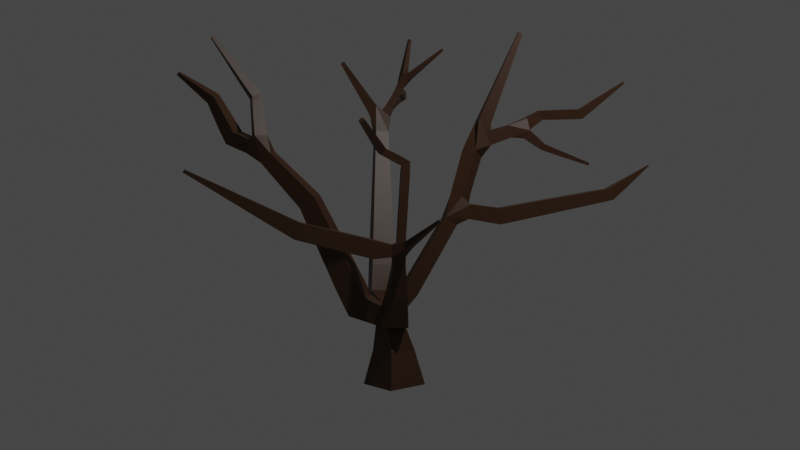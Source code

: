 # Source: Tree.blend  (saved by Blender 2.82.7; exported with 4.5.12 LTS)
import bpy
from mathutils import Matrix  # noqa: F401  (used for matrix-valued properties, if any)

bpy.ops.wm.read_factory_settings(use_empty=True)
scene = bpy.context.scene
scene.name = 'Scene'

# ---- collections
col_collection = bpy.data.collections.new('Collection'); scene.collection.children.link(col_collection)

# ---- materials (node trees are filled in below, after node groups)
mat_material_001 = bpy.data.materials.new('Material.001')
mat_material_001.use_transparent_shadow = False

# ---- material node trees
mat_material_001.use_nodes = True; mat_material_001.node_tree.nodes.clear()
_N = mat_material_001.node_tree.nodes; _L = mat_material_001.node_tree.links
n0 = _N.new('ShaderNodeOutputMaterial'); n0.name = 'Material Output'; n0.location = (300, 300)
n1 = _N.new('ShaderNodeBsdfPrincipled'); n1.name = 'Principled BSDF'; n1.location = (10, 300)
n1.distribution = 'GGX'
n1.subsurface_method = 'BURLEY'
n1.inputs[0].default_value = (0.04696, 0.01807, 0.005205, 1.0)
n1.inputs[3].default_value = 1.45
n1.inputs[27].default_value = (0.0, 0.0, 0.0, 1.0)
n1.inputs[28].default_value = 1.0
_L.new(n1.outputs[0], n0.inputs[0])
n0.is_active_output = True

# ---- world
world_world = bpy.data.worlds.new('World'); scene.world = world_world
world_world.use_nodes = True; world_world.node_tree.nodes.clear()
_N = world_world.node_tree.nodes; _L = world_world.node_tree.links
n0 = _N.new('ShaderNodeOutputWorld'); n0.name = 'World Output'; n0.location = (300, 300)
n1 = _N.new('ShaderNodeBackground'); n1.name = 'Background'; n1.location = (10, 300)
n1.inputs[0].default_value = (0.05088, 0.05088, 0.05088, 1.0)
_L.new(n1.outputs[0], n0.inputs[0])
n0.is_active_output = True
world_world.color = (0.05088, 0.05088, 0.05088)
world_world.use_sun_shadow = False
world_world.sun_shadow_jitter_overblur = 0.0

# ---- cameras
cam_camera = bpy.data.cameras.new('Camera')
cam_camera.clip_end = 100.0
cam_camera.ortho_scale = 7.314

# ---- lights
light_light = bpy.data.lights.new('Light', 'POINT')
light_light.transmission_factor = 0.0
light_light.energy = 1000.0
light_light.shadow_soft_size = 0.1
light_light.shadow_maximum_resolution = 0.006
light_light.use_absolute_resolution = True

# ---- meshes
me_plane = bpy.data.meshes.new('Plane')
me_plane.from_pydata([(-0.08567, -0.343, -0.005151), (0.343, -0.08559, -0.005151), (0.08567, 0.343, 0.005151), (-0.343, 0.08559, 0.005151), (-0.07061, -0.5161, 0.7857), (-0.3303, -0.4025, 0.7901), (-0.2529, -0.2339, 1.004), (0.006706, -0.3475, 1.0), (-0.277, -1.055, 2.015), (-0.4816, -0.9759, 2.033), (-0.4068, -0.8107, 2.158), (-0.2022, -0.8901, 2.14), (-0.753, -1.602, 3.27), (-0.7863, -1.491, 3.303), (-0.6743, -1.469, 3.34), (-0.641, -1.579, 3.307), (-0.7541, -1.891, 2.752), (-0.8916, -1.783, 2.766), (-0.8116, -1.698, 2.897), (-0.6741, -1.806, 2.883), (-0.06325, 1.224, 1.833), (0.1203, 1.21, 1.833), (0.1204, 1.206, 2.017), (-0.06319, 1.22, 2.018), (0.02345, 2.508, 2.1), (0.1582, 2.531, 2.108), (0.1583, 2.485, 2.237), (0.02349, 2.462, 2.229), (-0.2036, 3.083, 2.491), (-0.1926, 3.087, 2.493), (-0.1921, 3.081, 2.504), (-0.203, 3.077, 2.502), (0.3524, 0.1104, 0.705), (0.3416, -0.1775, 0.7084), (0.154, -0.1679, 0.927), (0.1648, 0.1201, 0.9235), (0.4864, 0.09161, 2.565), (0.5815, 0.09179, 2.56), (0.5791, 0.008881, 2.513), (0.484, 0.008702, 2.518), (0.6081, -0.3107, 1.505), (0.4084, -0.3059, 1.506), (0.4106, -0.2725, 1.703), (0.6104, -0.2772, 1.702), (0.6328, -1.166, 1.73), (0.4456, -1.161, 1.731), (0.4475, -1.093, 1.905), (0.6347, -1.098, 1.905), (0.4492, -2.336, 2.448), (0.4139, -2.333, 2.447), (0.4145, -2.317, 2.478), (0.4498, -2.319, 2.479), (1.102, 0.3418, 1.939), (1.115, 0.3196, 1.939), (1.105, 0.3133, 1.962), (1.091, 0.3354, 1.962), (0.5187, -0.1997, 2.719), (0.5968, -0.1729, 2.697), (0.5952, -0.2253, 2.629), (0.5171, -0.2521, 2.651), (0.9182, -0.4692, 3.027), (0.9576, -0.4415, 3.003), (0.9621, -0.4806, 2.966), (0.9226, -0.5083, 2.99), (-0.5948, -0.235, 0.8212), (-0.6182, 0.06081, 0.8139), (-0.4167, 0.08215, 1.031), (-0.3933, -0.2137, 1.038), (-1.431, -0.4744, 3.75), (-1.477, -0.4622, 3.75), (-1.467, -0.4238, 3.776), (-1.421, -0.4359, 3.776), (-1.337, 0.3891, 4.046), (-1.306, 0.4013, 4.046), (-1.294, 0.3713, 4.053), (-1.325, 0.3591, 4.053), (-1.82, 0.3179, 3.331), (-1.798, 0.4105, 3.334), (-1.777, 0.4026, 3.427), (-1.799, 0.31, 3.424), (-1.065, 0.7614, 3.898), (-1.04, 0.7499, 3.898), (-1.047, 0.735, 3.92), (-1.072, 0.7465, 3.92), (-0.4802, 1.828, 3.046), (-0.373, 1.832, 3.038), (-0.3649, 1.803, 3.141), (-0.472, 1.799, 3.149), (-0.344, 1.804, 2.682), (-0.2645, 1.79, 2.679), (-0.2549, 1.828, 2.749), (-0.3343, 1.842, 2.752), (-0.4079, 1.576, 4.045), (-0.3564, 1.575, 4.045), (-0.3575, 1.528, 4.065), (-0.409, 1.529, 4.065), (-0.4096, 2.313, 3.06), (-0.2983, 2.294, 3.048), (-0.2939, 2.255, 3.155), (-0.4052, 2.274, 3.166), (-0.228, 2.781, 3.469), (-0.2039, 2.776, 3.467), (-0.2045, 2.761, 3.486), (-0.2286, 2.766, 3.489), (-0.2729, 2.36, 2.498), (-0.2399, 2.356, 2.496), (-0.2364, 2.368, 2.527), (-0.2695, 2.371, 2.529), (-2.178, 0.3734, 3.469), (-2.175, 0.4077, 3.471), (-2.165, 0.4046, 3.505), (-2.169, 0.3702, 3.502), (-0.8069, -2.095, 3.225), (-0.9089, -2.039, 3.263), (-0.8417, -1.964, 3.333), (-0.7397, -2.02, 3.295), (-0.8449, -2.449, 3.558), (-0.8747, -2.436, 3.573), (-0.8556, -2.419, 3.597), (-0.8258, -2.432, 3.583), (-0.7873, -2.054, 3.987), (-0.7987, -2.027, 4.006), (-0.7654, -2.019, 4.015), (-0.754, -2.046, 3.996), (-0.004896, -0.2123, 0.6865), (0.1462, -0.09402, 0.6669), (0.09364, 0.1208, 0.6693), (-0.1573, 0.05126, 0.6835), (-0.05375, -0.2392, 0.396), (0.2364, -0.065, 0.396), (0.06223, 0.2251, 0.4029), (-0.228, 0.05089, 0.4029), (-0.1611, -0.1477, 0.7077), (-0.1145, -0.1118, 0.921), (0.06688, -0.1617, 0.9168), (-0.2545, -0.9987, 1.878), (-0.4652, -0.9113, 1.887), (-0.3829, -0.7235, 1.988), (-0.1722, -0.8109, 1.979), (-0.2237, -0.9177, 1.69), (-0.4435, -0.8265, 1.7), (-0.3576, -0.6306, 1.804), (-0.1378, -0.7218, 1.795), (-0.1904, -0.8304, 1.488), (-0.42, -0.7351, 1.497), (-0.3304, -0.5305, 1.607), (-0.1008, -0.6258, 1.597), (-0.1555, -0.7388, 1.275), (-0.3954, -0.6392, 1.285), (-0.3017, -0.4253, 1.399), (-0.06183, -0.5249, 1.389), (-0.1193, -0.6437, 1.054), (-0.3699, -0.5397, 1.065), (-0.2721, -0.3163, 1.184), (-0.02146, -0.4203, 1.174), (-0.3971, -1.49, 2.531), (-0.5517, -1.435, 2.55), (-0.4993, -1.327, 2.662), (-0.3447, -1.381, 2.643), (-0.3701, -1.392, 2.414), (-0.536, -1.333, 2.435), (-0.4797, -1.216, 2.555), (-0.3138, -1.275, 2.535), (-0.3401, -1.283, 2.285), (-0.5185, -1.22, 2.306), (-0.4579, -1.094, 2.436), (-0.2795, -1.157, 2.414), (-0.3078, -1.166, 2.145), (-0.4997, -1.098, 2.169), (-0.4346, -0.9623, 2.309), (-0.2427, -1.03, 2.285), (-0.7202, -1.601, 3.184), (-0.7437, -1.477, 3.184), (-0.6292, -1.455, 3.231), (-0.6057, -1.579, 3.231), (-0.6752, -1.595, 3.063), (-0.7, -1.465, 3.063), (-0.5793, -1.442, 3.113), (-0.5545, -1.572, 3.113), (-0.6266, -1.59, 2.933), (-0.6528, -1.452, 2.933), (-0.5253, -1.428, 2.985), (-0.4991, -1.566, 2.985), (-0.5755, -1.584, 2.795), (-0.603, -1.473, 2.799), (-0.4685, -1.413, 2.851), (-0.4409, -1.559, 2.851), (-0.5262, -1.659, 2.649), (-0.6388, -1.542, 2.649), (-0.4903, -1.624, 2.804), (-0.6319, -1.766, 2.694), (-0.7492, -1.644, 2.694), (-0.7119, -1.608, 2.855), (-0.5946, -1.73, 2.855), (-0.09568, 0.1214, 0.897), (0.09412, 0.1327, 0.8927), (0.1, 0.009131, 0.9798), (-0.08537, 0.001248, 0.9798), (-0.09382, 0.246, 1.033), (0.08769, 0.2537, 1.033), (0.09432, 0.09769, 1.125), (-0.08719, 0.08997, 1.125), (-0.09542, 0.3276, 1.173), (0.08236, 0.3351, 1.173), (0.08885, 0.1823, 1.264), (-0.08892, 0.1748, 1.264), (-0.09697, 0.4068, 1.31), (0.07718, 0.4142, 1.31), (0.08355, 0.2645, 1.399), (-0.09061, 0.2571, 1.399), (-0.09849, 0.4843, 1.444), (0.07212, 0.4915, 1.444), (0.07835, 0.3449, 1.531), (-0.09226, 0.3376, 1.531), (-0.09998, 0.5604, 1.576), (0.06714, 0.5675, 1.576), (0.07325, 0.4239, 1.661), (-0.09388, 0.4168, 1.661), (-0.1015, 0.6355, 1.705), (0.06224, 0.6424, 1.705), (0.06822, 0.5017, 1.789), (-0.09547, 0.4948, 1.789), (-0.1029, 0.7096, 1.834), (0.05739, 0.7164, 1.834), (0.06325, 0.5786, 1.915), (-0.09705, 0.5718, 1.915), (-0.1814, 0.7436, 2.072), (-0.0846, 0.8792, 2.066), (0.02508, 0.7829, 2.157), (-0.07538, 0.6582, 2.157), (-0.2438, 0.7917, 2.196), (-0.1412, 0.919, 2.196), (-0.03304, 0.8319, 2.282), (-0.1356, 0.7045, 2.282), (-0.3084, 0.8415, 2.325), (-0.2037, 0.9715, 2.325), (-0.09319, 0.8825, 2.413), (-0.1979, 0.7525, 2.413), (-0.3745, 0.8925, 2.456), (-0.2675, 1.025, 2.456), (-0.1547, 0.9343, 2.546), (-0.2616, 0.8016, 2.546), (-0.4416, 0.9442, 2.589), (-0.3324, 1.08, 2.589), (-0.2172, 0.987, 2.681), (-0.3264, 0.8515, 2.681), (-0.09083, 0.8656, 1.896), (0.07356, 0.8485, 1.896), (0.07611, 0.8729, 2.059), (-0.07791, 1.034, 1.866), (0.09563, 1.016, 1.866), (0.09831, 1.042, 2.038), (-0.07523, 1.06, 2.038), (-0.04985, 1.424, 1.874), (0.1271, 1.416, 1.874), (0.1253, 1.383, 2.048), (-0.05164, 1.391, 2.048), (-0.0394, 1.58, 1.907), (0.1318, 1.572, 1.907), (0.1301, 1.54, 2.075), (-0.04113, 1.548, 2.075), (-0.02962, 1.726, 1.937), (0.1362, 1.718, 1.937), (0.1345, 1.687, 2.1), (-0.0313, 1.695, 2.1), (-0.02026, 1.866, 1.966), (0.1404, 1.858, 1.966), (0.1388, 1.828, 2.124), (-0.02189, 1.836, 2.124), (-0.0112, 2.001, 1.994), (0.1445, 1.993, 1.995), (0.1429, 1.964, 2.148), (-0.01278, 1.972, 2.148), (-0.002366, 2.133, 2.022), (0.1485, 2.125, 2.022), (0.147, 2.097, 2.171), (-0.003894, 2.104, 2.17), (0.006279, 2.262, 2.049), (0.1524, 2.254, 2.049), (0.1509, 2.227, 2.193), (0.004799, 2.234, 2.193), (0.01477, 2.388, 2.075), (0.1562, 2.381, 2.076), (0.1548, 2.355, 2.215), (0.01333, 2.362, 2.215), (-0.04049, 2.669, 2.211), (0.0524, 2.707, 2.226), (0.05701, 2.659, 2.315), (-0.03587, 2.622, 2.3), (-0.07039, 2.745, 2.262), (0.007477, 2.776, 2.275), (0.01134, 2.736, 2.35), (-0.06652, 2.705, 2.337), (-0.09387, 2.805, 2.303), (-0.02781, 2.831, 2.313), (-0.02453, 2.797, 2.377), (-0.09059, 2.771, 2.366), (-0.114, 2.856, 2.337), (-0.058, 2.878, 2.346), (-0.05522, 2.849, 2.4), (-0.1112, 2.827, 2.391), (-0.1319, 2.901, 2.368), (-0.0849, 2.92, 2.376), (-0.08257, 2.896, 2.421), (-0.1295, 2.877, 2.413), (-0.1482, 2.942, 2.396), (-0.1094, 2.958, 2.402), (-0.1075, 2.938, 2.44), (-0.1463, 2.922, 2.433), (-0.1633, 2.981, 2.422), (-0.1322, 2.993, 2.427), (-0.1306, 2.977, 2.457), (-0.1618, 2.965, 2.452), (-0.1775, 3.017, 2.447), (-0.1534, 3.026, 2.45), (-0.1522, 3.014, 2.474), (-0.1763, 3.004, 2.47), (-0.1909, 3.05, 2.47), (-0.1735, 3.057, 2.472), (-0.1727, 3.048, 2.489), (-0.19, 3.042, 2.486), (0.4555, 0.08552, 1.036), (0.4506, -0.1365, 1.043), (0.242, -0.1293, 1.119), (0.2469, 0.09272, 1.112), (0.4929, 0.07082, 1.196), (0.4889, -0.1125, 1.202), (0.3166, -0.1066, 1.265), (0.3206, 0.07677, 1.259), (0.5243, 0.0585, 1.331), (0.521, -0.09243, 1.336), (0.3791, -0.08753, 1.388), (0.3824, 0.0634, 1.383), (0.5523, 0.04751, 1.451), (0.5496, -0.0745, 1.455), (0.4467, -0.08829, 1.51), (0.4376, 0.05147, 1.493), (0.4849, 0.0448, 1.664), (0.5804, 0.04376, 1.664), (0.5794, -0.05156, 1.67), (0.4839, -0.05051, 1.67), (0.485, 0.05016, 1.751), (0.5805, 0.04912, 1.751), (0.5794, -0.04617, 1.757), (0.484, -0.04513, 1.757), (0.4851, 0.05552, 1.838), (0.5805, 0.05447, 1.838), (0.5795, -0.0408, 1.844), (0.484, -0.03975, 1.844), (0.4852, 0.06087, 1.926), (0.5806, 0.05983, 1.926), (0.5795, -0.03542, 1.932), (0.4841, -0.03438, 1.932), (0.4852, 0.06622, 2.013), (0.5806, 0.06518, 2.013), (0.5796, -0.03005, 2.019), (0.4842, -0.029, 2.019), (0.4853, 0.07157, 2.1), (0.5807, 0.07053, 2.1), (0.5796, -0.02467, 2.106), (0.4843, -0.02363, 2.106), (0.4854, 0.07692, 2.187), (0.5807, 0.07588, 2.187), (0.5797, -0.0193, 2.193), (0.4843, -0.01826, 2.193), (0.4854, 0.08227, 2.274), (0.5808, 0.08123, 2.274), (0.5797, -0.01393, 2.28), (0.4844, -0.01289, 2.28), (0.4855, 0.08762, 2.362), (0.5808, 0.08657, 2.362), (0.5798, -0.00856, 2.367), (0.4845, -0.007518, 2.367), (0.4856, 0.09296, 2.449), (0.5809, 0.09192, 2.449), (0.5798, -0.003191, 2.455), (0.4845, -0.002149, 2.455), (0.5893, -0.1166, 1.522), (0.4594, -0.0947, 1.653), (0.5902, -0.1052, 1.653), (0.6133, -0.4891, 1.552), (0.4163, -0.4954, 1.555), (0.4184, -0.4466, 1.746), (0.6154, -0.4404, 1.743), (0.6183, -0.6576, 1.596), (0.4238, -0.6638, 1.6), (0.4258, -0.6156, 1.788), (0.6203, -0.6094, 1.784), (0.6231, -0.8233, 1.639), (0.4311, -0.8294, 1.643), (0.4331, -0.7819, 1.829), (0.6252, -0.7757, 1.826), (0.6279, -0.9872, 1.682), (0.4384, -0.9932, 1.686), (0.4404, -0.9463, 1.87), (0.63, -0.9403, 1.866), (0.5922, -1.433, 1.892), (0.4385, -1.421, 1.888), (0.441, -1.348, 2.024), (0.5947, -1.36, 2.028), (0.5719, -1.561, 1.971), (0.435, -1.55, 1.968), (0.4372, -1.485, 2.089), (0.5741, -1.496, 2.092), (0.5555, -1.664, 2.034), (0.4322, -1.655, 2.032), (0.4342, -1.596, 2.141), (0.5575, -1.606, 2.143), (0.5413, -1.754, 2.09), (0.4297, -1.746, 2.087), (0.4315, -1.693, 2.186), (0.5431, -1.701, 2.188), (0.5284, -1.836, 2.14), (0.4275, -1.828, 2.138), (0.4291, -1.78, 2.227), (0.53, -1.788, 2.229), (0.5165, -1.911, 2.186), (0.4255, -1.903, 2.184), (0.4269, -1.86, 2.264), (0.518, -1.867, 2.266), (0.5055, -1.98, 2.229), (0.4236, -1.974, 2.227), (0.4249, -1.935, 2.299), (0.5068, -1.942, 2.301), (0.495, -2.047, 2.27), (0.4218, -2.041, 2.268), (0.423, -2.006, 2.333), (0.4962, -2.012, 2.334), (0.4851, -2.109, 2.308), (0.4201, -2.104, 2.307), (0.4211, -2.073, 2.364), (0.4861, -2.078, 2.366), (0.4756, -2.169, 2.345), (0.4184, -2.165, 2.344), (0.4194, -2.138, 2.394), (0.4765, -2.142, 2.396), (0.4665, -2.227, 2.381), (0.4169, -2.223, 2.379), (0.4177, -2.199, 2.423), (0.4673, -2.203, 2.424), (0.4577, -2.282, 2.415), (0.4154, -2.279, 2.414), (0.416, -2.259, 2.451), (0.4584, -2.262, 2.452), (0.6408, 0.1027, 1.616), (0.6823, 0.03217, 1.616), (0.6478, 0.0119, 1.688), (0.6063, 0.0824, 1.688), (0.7031, 0.135, 1.66), (0.7408, 0.07099, 1.66), (0.7095, 0.0526, 1.725), (0.6718, 0.1166, 1.725), (0.7545, 0.1616, 1.696), (0.789, 0.103, 1.696), (0.7603, 0.08615, 1.755), (0.7259, 0.1447, 1.755), (0.7998, 0.1851, 1.728), (0.8315, 0.1312, 1.728), (0.8052, 0.1158, 1.782), (0.7735, 0.1696, 1.782), (0.8412, 0.2065, 1.757), (0.8703, 0.157, 1.757), (0.8462, 0.1428, 1.807), (0.817, 0.1923, 1.807), (0.8796, 0.2264, 1.783), (0.9064, 0.1809, 1.783), (0.8842, 0.1679, 1.83), (0.8574, 0.2133, 1.83), (0.9157, 0.2451, 1.809), (0.9403, 0.2034, 1.809), (0.9199, 0.1915, 1.851), (0.8954, 0.2331, 1.851), (0.95, 0.2629, 1.833), (0.9725, 0.2248, 1.833), (0.9538, 0.2138, 1.871), (0.9314, 0.2519, 1.871), (0.9828, 0.2799, 1.856), (1.003, 0.2452, 1.856), (0.9863, 0.2352, 1.891), (0.9658, 0.2699, 1.891), (1.014, 0.2962, 1.878), (1.033, 0.2648, 1.878), (1.017, 0.2558, 1.909), (0.9989, 0.2871, 1.909), (1.045, 0.3119, 1.899), (1.061, 0.2837, 1.899), (1.047, 0.2756, 1.927), (1.031, 0.3038, 1.927), (1.074, 0.3271, 1.919), (1.089, 0.3019, 1.919), (1.076, 0.2947, 1.945), (1.062, 0.3198, 1.945), (0.4961, -0.0008113, 2.62), (0.5883, 0.003159, 2.612), (0.5824, -0.0396, 2.53), (0.4902, -0.04357, 2.538), (0.5033, -0.06691, 2.653), (0.5931, -0.06304, 2.644), (0.5873, -0.1047, 2.565), (0.4975, -0.1086, 2.573), (0.5103, -0.1313, 2.685), (0.5977, -0.1275, 2.676), (0.5921, -0.1681, 2.599), (0.5046, -0.1719, 2.607), (0.5881, -0.2478, 2.773), (0.6469, -0.2066, 2.737), (0.6535, -0.2647, 2.682), (0.5948, -0.3058, 2.718), (0.6383, -0.2814, 2.812), (0.6941, -0.2423, 2.778), (0.7004, -0.2975, 2.725), (0.6446, -0.3366, 2.76), (0.6838, -0.312, 2.847), (0.737, -0.2747, 2.814), (0.743, -0.3273, 2.764), (0.6898, -0.3645, 2.797), (0.7266, -0.3406, 2.88), (0.7772, -0.3051, 2.849), (0.7829, -0.3552, 2.801), (0.7323, -0.3907, 2.832), (0.7674, -0.368, 2.911), (0.8156, -0.3342, 2.881), (0.8211, -0.3819, 2.836), (0.7728, -0.4158, 2.866), (0.8067, -0.3944, 2.941), (0.8526, -0.3622, 2.913), (0.8578, -0.4076, 2.87), (0.8118, -0.4399, 2.898), (0.8448, -0.42, 2.971), (0.8885, -0.3893, 2.944), (0.8935, -0.4326, 2.902), (0.8497, -0.4632, 2.93), (0.8819, -0.4449, 2.999), (0.9235, -0.4157, 2.973), (0.9282, -0.4569, 2.934), (0.8866, -0.486, 2.96), (-0.3192, -0.1813, 0.7403), (-0.35, 0.07035, 0.7403), (-0.2759, 0.07942, 0.9826), (-0.2451, -0.1723, 0.9826), (-0.762, -0.2054, 1.237), (-0.7759, 0.06538, 1.22), (-0.5231, 0.08479, 1.317), (-0.5092, -0.186, 1.335), (-0.8472, -0.1853, 1.478), (-0.8602, 0.06844, 1.461), (-0.6233, 0.08663, 1.553), (-0.6102, -0.1671, 1.569), (-0.9217, -0.1678, 1.688), (-0.934, 0.07111, 1.672), (-0.7109, 0.08824, 1.759), (-0.6987, -0.1507, 1.774), (-0.9901, -0.1517, 1.881), (-1.002, 0.07357, 1.866), (-0.7913, 0.08972, 1.948), (-0.7797, -0.1355, 1.962), (-1.054, -0.1366, 2.062), (-1.065, 0.07587, 2.048), (-0.8667, 0.0911, 2.125), (-0.8558, -0.1214, 2.139), (-1.115, -0.1223, 2.234), (-1.125, 0.07806, 2.221), (-0.9383, 0.09242, 2.293), (-0.928, -0.1079, 2.306), (-1.173, -0.1085, 2.399), (-1.183, 0.08015, 2.386), (-1.007, 0.09368, 2.454), (-0.9973, -0.09501, 2.467), (-1.23, -0.09529, 2.558), (-1.239, 0.08217, 2.546), (-1.073, 0.09489, 2.61), (-1.064, -0.08257, 2.622), (-1.284, -0.08246, 2.712), (-1.293, 0.08413, 2.701), (-1.137, 0.09607, 2.761), (-1.129, -0.07052, 2.772), (-1.337, -0.06999, 2.861), (-1.345, 0.08603, 2.851), (-1.2, 0.09722, 2.907), (-1.192, -0.0588, 2.918), (-1.305, -0.148, 3.154), (-1.425, -0.1161, 3.154), (-1.399, -0.01548, 3.223), (-1.278, -0.04738, 3.223), (-1.325, -0.2009, 3.25), (-1.434, -0.1722, 3.25), (-1.41, -0.08161, 3.312), (-1.301, -0.1103, 3.312), (-1.342, -0.2451, 3.331), (-1.441, -0.2191, 3.331), (-1.419, -0.137, 3.387), (-1.32, -0.163, 3.387), (-1.357, -0.2846, 3.403), (-1.447, -0.2609, 3.403), (-1.427, -0.1863, 3.454), (-1.338, -0.2099, 3.454), (-1.371, -0.3208, 3.469), (-1.453, -0.2993, 3.469), (-1.435, -0.2316, 3.516), (-1.354, -0.2531, 3.516), (-1.385, -0.3546, 3.531), (-1.458, -0.3352, 3.531), (-1.442, -0.2739, 3.573), (-1.368, -0.2933, 3.573), (-1.397, -0.3866, 3.59), (-1.463, -0.3691, 3.59), (-1.448, -0.3139, 3.627), (-1.382, -0.3314, 3.627), (-1.409, -0.417, 3.645), (-1.468, -0.4014, 3.645), (-1.455, -0.352, 3.679), (-1.396, -0.3677, 3.679), (-1.42, -0.4462, 3.699), (-1.472, -0.4324, 3.699), (-1.461, -0.3886, 3.729), (-1.408, -0.4025, 3.729), (-1.363, 0.1435, 3.098), (-1.242, 0.1198, 3.098), (-1.263, 0.01633, 3.162), (-1.384, 0.04002, 3.162), (-1.347, 0.1794, 3.179), (-1.244, 0.159, 3.179), (-1.261, 0.0701, 3.233), (-1.365, 0.09045, 3.233), (-1.339, 0.2388, 3.327), (-1.24, 0.2263, 3.319), (-1.254, 0.1474, 3.357), (-1.342, 0.1634, 3.357), (-1.322, 0.2702, 3.38), (-1.235, 0.2544, 3.38), (-1.25, 0.1766, 3.417), (-1.336, 0.1924, 3.417), (-1.316, 0.2977, 3.44), (-1.231, 0.2822, 3.44), (-1.245, 0.2054, 3.477), (-1.33, 0.221, 3.477), (-1.332, 0.3201, 3.619), (-1.269, 0.3568, 3.621), (-1.235, 0.2797, 3.634), (-1.305, 0.2521, 3.634), (-1.332, 0.3309, 3.686), (-1.269, 0.3561, 3.686), (-1.244, 0.2941, 3.699), (-1.308, 0.2689, 3.699), (-1.333, 0.3401, 3.743), (-1.275, 0.3632, 3.743), (-1.252, 0.3063, 3.755), (-1.31, 0.2831, 3.755), (-1.334, 0.3484, 3.794), (-1.28, 0.3697, 3.794), (-1.259, 0.3173, 3.806), (-1.313, 0.296, 3.806), (-1.334, 0.3561, 3.842), (-1.285, 0.3756, 3.842), (-1.266, 0.3275, 3.852), (-1.315, 0.3079, 3.852), (-1.335, 0.3633, 3.886), (-1.29, 0.3812, 3.886), (-1.272, 0.337, 3.896), (-1.317, 0.3191, 3.896), (-1.335, 0.3702, 3.929), (-1.294, 0.3866, 3.929), (-1.278, 0.3461, 3.938), (-1.319, 0.3297, 3.938), (-1.336, 0.3767, 3.97), (-1.298, 0.3917, 3.97), (-1.284, 0.3548, 3.978), (-1.321, 0.3399, 3.978), (-1.336, 0.383, 4.009), (-1.302, 0.3966, 4.009), (-1.289, 0.3632, 4.016), (-1.323, 0.3497, 4.016), (-1.4, 0.1569, 3.246), (-1.367, 0.2416, 3.246), (-1.384, 0.1506, 3.336), (-1.483, 0.1886, 3.263), (-1.45, 0.2741, 3.263), (-1.434, 0.2678, 3.353), (-1.467, 0.1823, 3.353), (-1.568, 0.2209, 3.28), (-1.534, 0.3071, 3.28), (-1.518, 0.3008, 3.371), (-1.551, 0.2145, 3.371), (-1.653, 0.2534, 3.298), (-1.619, 0.3405, 3.298), (-1.602, 0.3341, 3.389), (-1.636, 0.247, 3.389), (-1.738, 0.2862, 3.315), (-1.704, 0.3741, 3.315), (-1.687, 0.3676, 3.407), (-1.721, 0.2797, 3.407), (-1.257, 0.4063, 3.565), (-1.19, 0.375, 3.565), (-1.209, 0.3346, 3.624), (-1.23, 0.4559, 3.611), (-1.169, 0.4273, 3.611), (-1.186, 0.3905, 3.665), (-1.247, 0.4191, 3.665), (-1.208, 0.4974, 3.65), (-1.151, 0.4711, 3.65), (-1.167, 0.4372, 3.7), (-1.224, 0.4635, 3.7), (-1.188, 0.5343, 3.685), (-1.136, 0.51, 3.685), (-1.151, 0.4788, 3.731), (-1.202, 0.503, 3.731), (-1.169, 0.5681, 3.717), (-1.122, 0.5458, 3.717), (-1.135, 0.517, 3.759), (-1.183, 0.5393, 3.759), (-1.152, 0.5997, 3.746), (-1.108, 0.5791, 3.746), (-1.121, 0.5526, 3.785), (-1.165, 0.5732, 3.785), (-1.136, 0.6296, 3.774), (-1.096, 0.6107, 3.774), (-1.107, 0.5863, 3.81), (-1.148, 0.6052, 3.81), (-1.121, 0.658, 3.801), (-1.084, 0.6407, 3.801), (-1.094, 0.6184, 3.834), (-1.131, 0.6357, 3.834), (-1.106, 0.6852, 3.827), (-1.072, 0.6694, 3.827), (-1.082, 0.6491, 3.857), (-1.116, 0.6649, 3.857), (-1.092, 0.7115, 3.851), (-1.061, 0.6971, 3.851), (-1.07, 0.6787, 3.878), (-1.101, 0.693, 3.878), (-1.078, 0.7368, 3.875), (-1.051, 0.7239, 3.875), (-1.058, 0.7073, 3.9), (-1.086, 0.7202, 3.9), (-0.4682, 1.2, 2.74), (-0.3021, 1.191, 2.74), (-0.3049, 1.14, 2.899), (-0.4711, 1.15, 2.899), (-0.4562, 1.328, 2.786), (-0.2996, 1.319, 2.786), (-0.3023, 1.271, 2.936), (-0.4589, 1.28, 2.936), (-0.4448, 1.449, 2.83), (-0.2973, 1.44, 2.83), (-0.2999, 1.395, 2.97), (-0.4473, 1.404, 2.97), (-0.4556, 1.661, 2.941), (-0.3311, 1.687, 2.941), (-0.3187, 1.627, 3.052), (-0.4432, 1.601, 3.052), (-0.4684, 1.748, 2.995), (-0.3538, 1.772, 2.995), (-0.3424, 1.716, 3.098), (-0.4569, 1.693, 3.098), (-0.4102, 1.61, 2.816), (-0.294, 1.582, 2.816), (-0.2769, 1.654, 2.911), (-0.393, 1.682, 2.911), (-0.3861, 1.68, 2.768), (-0.2838, 1.656, 2.768), (-0.2686, 1.719, 2.851), (-0.371, 1.743, 2.851), (-0.3646, 1.743, 2.724), (-0.2746, 1.721, 2.724), (-0.2612, 1.777, 2.797), (-0.3512, 1.798, 2.797), (-0.4679, 1.193, 2.987), (-0.3143, 1.19, 2.987), (-0.3176, 1.048, 3.046), (-0.4712, 1.051, 3.046), (-0.4599, 1.244, 3.128), (-0.3199, 1.241, 3.128), (-0.3229, 1.112, 3.182), (-0.4629, 1.115, 3.182), (-0.4532, 1.287, 3.245), (-0.3246, 1.284, 3.245), (-0.3274, 1.165, 3.294), (-0.456, 1.168, 3.294), (-0.4474, 1.324, 3.349), (-0.3287, 1.321, 3.349), (-0.3313, 1.212, 3.394), (-0.4499, 1.215, 3.394), (-0.442, 1.358, 3.443), (-0.3325, 1.356, 3.443), (-0.3348, 1.255, 3.485), (-0.4444, 1.257, 3.485), (-0.437, 1.39, 3.531), (-0.336, 1.388, 3.531), (-0.3381, 1.295, 3.57), (-0.4392, 1.297, 3.57), (-0.4323, 1.42, 3.614), (-0.3393, 1.418, 3.614), (-0.3413, 1.332, 3.65), (-0.4343, 1.335, 3.65), (-0.4278, 1.449, 3.693), (-0.3424, 1.447, 3.693), (-0.3442, 1.368, 3.726), (-0.4297, 1.37, 3.726), (-0.4236, 1.476, 3.769), (-0.3454, 1.475, 3.769), (-0.3471, 1.402, 3.799), (-0.4252, 1.404, 3.799), (-0.4194, 1.503, 3.841), (-0.3483, 1.501, 3.841), (-0.3498, 1.435, 3.869), (-0.421, 1.437, 3.869), (-0.4155, 1.528, 3.911), (-0.3511, 1.527, 3.911), (-0.3525, 1.467, 3.936), (-0.4169, 1.469, 3.936), (-0.4116, 1.553, 3.979), (-0.3538, 1.551, 3.979), (-0.355, 1.498, 4.001), (-0.4129, 1.499, 4.001), (-0.4675, 1.915, 3.047), (-0.3605, 1.899, 3.037), (-0.3506, 1.895, 3.145), (-0.4575, 1.911, 3.155), (-0.454, 2.008, 3.049), (-0.3459, 1.992, 3.039), (-0.3359, 1.988, 3.148), (-0.444, 2.004, 3.159), (-0.4404, 2.103, 3.052), (-0.3311, 2.087, 3.041), (-0.3209, 2.082, 3.151), (-0.4303, 2.098, 3.162), (-0.4267, 2.198, 3.054), (-0.3161, 2.182, 3.043), (-0.3059, 2.177, 3.155), (-0.4164, 2.194, 3.166), (-0.362, 2.44, 3.167), (-0.2726, 2.423, 3.157), (-0.2748, 2.368, 3.23), (-0.3642, 2.385, 3.24), (-0.339, 2.498, 3.219), (-0.2608, 2.483, 3.21), (-0.2627, 2.435, 3.274), (-0.341, 2.45, 3.283), (-0.3203, 2.546, 3.261), (-0.2512, 2.533, 3.253), (-0.2529, 2.49, 3.31), (-0.3221, 2.503, 3.318), (-0.304, 2.587, 3.298), (-0.2428, 2.576, 3.291), (-0.2443, 2.538, 3.341), (-0.3055, 2.55, 3.348), (-0.2892, 2.625, 3.331), (-0.2352, 2.615, 3.325), (-0.2366, 2.581, 3.369), (-0.2905, 2.592, 3.375), (-0.2755, 2.66, 3.362), (-0.2282, 2.651, 3.357), (-0.2294, 2.622, 3.395), (-0.2767, 2.631, 3.401), (-0.2627, 2.692, 3.391), (-0.2217, 2.685, 3.386), (-0.2227, 2.659, 3.42), (-0.2637, 2.667, 3.425), (-0.2506, 2.723, 3.418), (-0.2154, 2.716, 3.414), (-0.2163, 2.695, 3.443), (-0.2514, 2.702, 3.447), (-0.239, 2.753, 3.444), (-0.2095, 2.747, 3.441), (-0.2103, 2.729, 3.465), (-0.2397, 2.734, 3.469), (-0.3306, 1.909, 2.647), (-0.2592, 1.901, 2.642), (-0.2518, 1.925, 2.709), (-0.3232, 1.933, 2.714), (-0.3224, 1.973, 2.626), (-0.2565, 1.966, 2.621), (-0.2496, 1.988, 2.683), (-0.3155, 1.995, 2.688), (-0.3154, 2.028, 2.608), (-0.2541, 2.021, 2.603), (-0.2477, 2.042, 2.661), (-0.309, 2.049, 2.665), (-0.309, 2.078, 2.591), (-0.252, 2.071, 2.587), (-0.246, 2.091, 2.641), (-0.3031, 2.097, 2.645), (-0.3031, 2.124, 2.576), (-0.25, 2.118, 2.572), (-0.2445, 2.136, 2.622), (-0.2976, 2.142, 2.626), (-0.2975, 2.167, 2.562), (-0.2481, 2.162, 2.558), (-0.243, 2.179, 2.605), (-0.2924, 2.184, 2.608), (-0.2922, 2.209, 2.548), (-0.2464, 2.204, 2.545), (-0.2416, 2.219, 2.588), (-0.2874, 2.224, 2.591), (-0.2872, 2.248, 2.535), (-0.2447, 2.244, 2.532), (-0.2402, 2.258, 2.572), (-0.2827, 2.263, 2.575), (-0.2823, 2.287, 2.522), (-0.243, 2.283, 2.52), (-0.2389, 2.296, 2.557), (-0.2782, 2.3, 2.559), (-0.2775, 2.324, 2.51), (-0.2414, 2.32, 2.508), (-0.2377, 2.332, 2.542), (-0.2738, 2.336, 2.544), (-1.912, 0.3322, 3.367), (-1.905, 0.4107, 3.372), (-1.883, 0.4036, 3.448), (-1.891, 0.325, 3.443), (-1.97, 0.3412, 3.389), (-1.964, 0.4101, 3.394), (-1.945, 0.4038, 3.461), (-1.951, 0.3349, 3.456), (-2.019, 0.3488, 3.408), (-2.013, 0.4095, 3.412), (-1.997, 0.404, 3.471), (-2.003, 0.3432, 3.467), (-2.063, 0.3556, 3.425), (-2.058, 0.409, 3.429), (-2.044, 0.4042, 3.48), (-2.049, 0.3507, 3.477), (-2.104, 0.3619, 3.441), (-2.099, 0.4085, 3.444), (-2.087, 0.4043, 3.489), (-2.091, 0.3576, 3.486), (-2.142, 0.3678, 3.455), (-2.138, 0.4081, 3.458), (-2.127, 0.4044, 3.497), (-2.131, 0.3641, 3.494), (-0.7749, -1.966, 2.915), (-0.9059, -1.881, 2.947), (-0.8164, -1.768, 3.014), (-0.6854, -1.852, 2.982), (-0.7868, -2.016, 3.032), (-0.907, -1.938, 3.061), (-0.8249, -1.834, 3.122), (-0.7047, -1.912, 3.093), (-0.7978, -2.062, 3.139), (-0.9081, -1.991, 3.166), (-0.8328, -1.895, 3.222), (-0.7225, -1.966, 3.195), (-0.8169, -2.185, 3.31), (-0.899, -2.151, 3.35), (-0.8465, -2.104, 3.418), (-0.7644, -2.139, 3.378), (-0.8232, -2.245, 3.366), (-0.8935, -2.215, 3.4), (-0.8486, -2.175, 3.458), (-0.7782, -2.205, 3.424), (-0.8284, -2.294, 3.412), (-0.889, -2.268, 3.442), (-0.8503, -2.234, 3.492), (-0.7897, -2.259, 3.462), (-0.833, -2.337, 3.453), (-0.885, -2.315, 3.478), (-0.8518, -2.286, 3.521), (-0.7998, -2.308, 3.496), (-0.8372, -2.377, 3.491), (-0.8813, -2.358, 3.512), (-0.8532, -2.333, 3.548), (-0.8091, -2.352, 3.527), (-0.8412, -2.414, 3.525), (-0.8779, -2.398, 3.543), (-0.8544, -2.377, 3.573), (-0.8177, -2.393, 3.556), (-0.7872, -2.052, 3.984), (-0.7987, -2.024, 4.003), (-0.765, -2.017, 4.012), (-0.7535, -2.044, 3.993), (-0.7866, -2.045, 3.973), (-0.7985, -2.016, 3.993), (-0.7637, -2.008, 4.002), (-0.7517, -2.037, 3.982), (-0.7856, -2.033, 3.953), (-0.7983, -2.002, 3.974), (-0.7612, -1.993, 3.983), (-0.7485, -2.024, 3.962), (-0.7841, -2.013, 3.922), (-0.7979, -1.98, 3.945), (-0.7574, -1.97, 3.956), (-0.7436, -2.004, 3.933), (-0.782, -1.987, 3.881), (-0.7974, -1.95, 3.906), (-0.7524, -1.94, 3.918), (-0.737, -1.977, 3.893), (-0.7794, -1.954, 3.829), (-0.7967, -1.912, 3.857), (-0.746, -1.9, 3.871), (-0.7287, -1.943, 3.842), (-0.7762, -1.914, 3.765), (-0.796, -1.866, 3.797), (-0.7382, -1.853, 3.812), (-0.7184, -1.901, 3.78), (-0.7724, -1.866, 3.689), (-0.795, -1.812, 3.726), (-0.7289, -1.796, 3.743), (-0.7063, -1.851, 3.706), (-0.768, -1.811, 3.6), (-0.7939, -1.748, 3.643), (-0.7181, -1.73, 3.663), (-0.6922, -1.793, 3.62), (-0.763, -1.747, 3.499), (-0.7927, -1.675, 3.548), (-0.7058, -1.655, 3.571), (-0.6761, -1.727, 3.522), (-0.7573, -1.675, 3.385), (-0.7913, -1.593, 3.442), (-0.6919, -1.57, 3.468), (-0.6579, -1.652, 3.411), (-0.5262, -1.659, 2.649), (-0.6388, -1.542, 2.649), (-0.603, -1.473, 2.799), (-0.4903, -1.624, 2.804), (0.09412, 0.1327, 0.8927), (0.06688, -0.1617, 0.9168), (0.1462, -0.09402, 0.6669), (0.09364, 0.1208, 0.6693), (0.4839, -0.05051, 1.67), (0.5794, -0.05156, 1.67), (0.4849, 0.0448, 1.664), (-1.384, 0.04002, 3.162), (-1.242, 0.1198, 3.098), (-1.363, 0.1435, 3.098), (-0.4711, 1.15, 2.899), (-0.3021, 1.191, 2.74), (-0.4682, 1.2, 2.74)], [], [(169, 170, 11, 10), (124, 125, 134), (126, 194, 195), (227, 246, 226), (168, 169, 10, 9), (124, 132, 127), (167, 168, 9, 8), (133, 134, 197), (166, 163, 167, 170), (134, 125, 196), (165, 166, 170, 169), (164, 165, 169, 168), (246, 223, 222), (163, 164, 168, 167), (126, 127, 194), (162, 159, 163, 166), (197, 134, 196), (133, 197, 194), (161, 162, 166, 165), (157, 184, 185), (160, 161, 165, 164), (188, 183, 184), (159, 160, 164, 163), (158, 155, 159, 162), (183, 189, 186), (187, 155, 189), (157, 158, 162, 161), (156, 157, 161, 160), (228, 229, 224), (155, 156, 160, 159), (224, 229, 225), (154, 151, 4, 7), (227, 228, 248), (153, 154, 7, 6), (152, 153, 6, 5), (151, 152, 5, 4), (246, 247, 223), (737, 766, 734), (150, 147, 151, 154), (735, 244, 243), (229, 226, 225), (223, 247, 224), (340, 339, 446), (149, 150, 154, 153), (737, 734, 769), (148, 149, 153, 152), (147, 148, 152, 151), (146, 143, 147, 150), (145, 146, 150, 149), (144, 145, 149, 148), (143, 144, 148, 147), (142, 139, 143, 146), (141, 142, 146, 145), (766, 737, 769), (140, 141, 145, 144), (139, 140, 144, 143), (138, 135, 139, 142), (137, 138, 142, 141), (136, 137, 141, 140), (135, 136, 140, 139), (582, 616, 581), (11, 8, 135, 138), (10, 11, 138, 137), (377, 335, 334), (9, 10, 137, 136), (339, 379, 446), (8, 9, 136, 135), (7, 4, 124, 134), (6, 7, 134, 133), (5, 6, 133, 132), (340, 337, 378), (4, 5, 132, 124), (3, 0, 128, 131), (2, 3, 131, 130), (1, 2, 130, 129), (0, 1, 129, 128), (131, 128, 124, 127), (130, 131, 127, 126), (129, 130, 126, 125), (128, 129, 125, 124), (123, 122, 121, 120), (119, 118, 117, 116), (579, 583, 580), (111, 110, 109, 108), (107, 106, 105, 104), (103, 102, 101, 100), (95, 94, 93, 92), (83, 82, 81, 80), (578, 617, 583, 579), (674, 672, 623), (627, 624, 674), (75, 74, 73, 72), (71, 70, 69, 68), (244, 768, 769, 245), (743, 755, 756), (624, 625, 673), (63, 62, 61, 60), (627, 674, 626), (55, 54, 53, 52), (51, 50, 49, 48), (756, 747, 748), (636, 635, 639), (766, 1024, 1026, 734), (734, 1026, 1025, 735), (735, 1025, 736, 767), (617, 1022, 618, 583), (583, 618, 1021, 582), (582, 1021, 1023, 616), (340, 1018, 1020, 337), (691, 636, 637), (446, 1019, 1018, 340), (337, 1020, 338, 447), (447, 338, 1019, 446), (125, 1016, 1015, 196), (196, 1015, 1014, 195), (195, 1014, 1017, 126), (735, 767, 768, 244), (187, 1010, 1011, 188), (616, 577, 576, 581), (188, 1011, 1012, 183), (769, 734, 242, 245), (183, 1012, 1013, 189), (189, 1013, 1010, 187), (3, 2, 1, 0), (248, 228, 224, 247), (31, 30, 29, 28), (155, 158, 186, 189), (581, 576, 579, 580), (226, 246, 222, 225), (744, 743, 756, 748), (156, 188, 184, 157), (156, 155, 187, 188), (749, 745, 744, 748), (742, 745, 749, 746), (578, 577, 616, 617), (734, 735, 243, 242), (767, 736, 1024, 766), (378, 337, 336, 335), (158, 157, 185, 186), (445, 377, 334, 333), (742, 754, 755, 743), (447, 444, 336, 337), (126, 1017, 1016, 125), (446, 379, 377, 445), (691, 632, 635, 636), (626, 674, 623, 622), (625, 626, 622, 621), (673, 625, 621, 620), (633, 692, 693, 634), (691, 692, 633, 632), (616, 1023, 1022, 617), (754, 742, 746, 757), (635, 634, 638, 639), (336, 444, 445, 333), (379, 339, 340, 378), (673, 620, 623, 672), (757, 746, 747, 756), (634, 693, 637, 638), (170, 167, 8, 11), (12, 13, 172, 171), (13, 14, 173, 172), (14, 15, 174, 173), (15, 12, 171, 174), (171, 172, 176, 175), (172, 173, 177, 176), (173, 174, 178, 177), (174, 171, 175, 178), (175, 176, 180, 179), (176, 177, 181, 180), (177, 178, 182, 181), (178, 175, 179, 182), (179, 180, 184, 183), (180, 181, 185, 184), (181, 182, 186, 185), (182, 179, 183, 186), (190, 191, 1011, 1010), (191, 192, 1012, 1011), (192, 193, 1013, 1012), (193, 190, 1010, 1013), (16, 17, 191, 190), (17, 18, 192, 191), (18, 19, 193, 192), (19, 16, 190, 193), (198, 199, 195, 194), (199, 200, 196, 195), (200, 201, 197, 196), (201, 198, 194, 197), (202, 203, 199, 198), (203, 204, 200, 199), (204, 205, 201, 200), (205, 202, 198, 201), (206, 207, 203, 202), (207, 208, 204, 203), (208, 209, 205, 204), (209, 206, 202, 205), (210, 211, 207, 206), (211, 212, 208, 207), (212, 213, 209, 208), (213, 210, 206, 209), (214, 215, 211, 210), (215, 216, 212, 211), (216, 217, 213, 212), (217, 214, 210, 213), (218, 219, 215, 214), (219, 220, 216, 215), (220, 221, 217, 216), (221, 218, 214, 217), (222, 223, 219, 218), (223, 224, 220, 219), (224, 225, 221, 220), (225, 222, 218, 221), (230, 231, 227, 226), (231, 232, 228, 227), (232, 233, 229, 228), (233, 230, 226, 229), (234, 235, 231, 230), (235, 236, 232, 231), (236, 237, 233, 232), (237, 234, 230, 233), (238, 239, 235, 234), (239, 240, 236, 235), (240, 241, 237, 236), (241, 238, 234, 237), (242, 243, 239, 238), (243, 244, 240, 239), (244, 245, 241, 240), (245, 242, 238, 241), (249, 250, 247, 246), (250, 251, 248, 247), (251, 252, 227, 248), (252, 249, 246, 227), (20, 21, 250, 249), (21, 22, 251, 250), (22, 23, 252, 251), (23, 20, 249, 252), (253, 254, 21, 20), (254, 255, 22, 21), (255, 256, 23, 22), (256, 253, 20, 23), (257, 258, 254, 253), (258, 259, 255, 254), (259, 260, 256, 255), (260, 257, 253, 256), (261, 262, 258, 257), (262, 263, 259, 258), (263, 264, 260, 259), (264, 261, 257, 260), (265, 266, 262, 261), (266, 267, 263, 262), (267, 268, 264, 263), (268, 265, 261, 264), (269, 270, 266, 265), (270, 271, 267, 266), (271, 272, 268, 267), (272, 269, 265, 268), (273, 274, 270, 269), (274, 275, 271, 270), (275, 276, 272, 271), (276, 273, 269, 272), (277, 278, 274, 273), (278, 279, 275, 274), (279, 280, 276, 275), (280, 277, 273, 276), (281, 282, 278, 277), (282, 283, 279, 278), (283, 284, 280, 279), (284, 281, 277, 280), (24, 25, 282, 281), (25, 26, 283, 282), (26, 27, 284, 283), (27, 24, 281, 284), (285, 286, 25, 24), (286, 287, 26, 25), (287, 288, 27, 26), (288, 285, 24, 27), (289, 290, 286, 285), (290, 291, 287, 286), (291, 292, 288, 287), (292, 289, 285, 288), (293, 294, 290, 289), (294, 295, 291, 290), (295, 296, 292, 291), (296, 293, 289, 292), (297, 298, 294, 293), (298, 299, 295, 294), (299, 300, 296, 295), (300, 297, 293, 296), (301, 302, 298, 297), (302, 303, 299, 298), (303, 304, 300, 299), (304, 301, 297, 300), (305, 306, 302, 301), (306, 307, 303, 302), (307, 308, 304, 303), (308, 305, 301, 304), (309, 310, 306, 305), (310, 311, 307, 306), (311, 312, 308, 307), (312, 309, 305, 308), (313, 314, 310, 309), (314, 315, 311, 310), (315, 316, 312, 311), (316, 313, 309, 312), (317, 318, 314, 313), (318, 319, 315, 314), (319, 320, 316, 315), (320, 317, 313, 316), (28, 29, 318, 317), (29, 30, 319, 318), (30, 31, 320, 319), (31, 28, 317, 320), (32, 33, 1016, 1017), (33, 34, 1015, 1016), (34, 35, 1014, 1015), (35, 32, 1017, 1014), (321, 322, 33, 32), (322, 323, 34, 33), (323, 324, 35, 34), (324, 321, 32, 35), (325, 326, 322, 321), (326, 327, 323, 322), (327, 328, 324, 323), (328, 325, 321, 324), (329, 330, 326, 325), (330, 331, 327, 326), (331, 332, 328, 327), (332, 329, 325, 328), (333, 334, 330, 329), (334, 335, 331, 330), (335, 336, 332, 331), (336, 333, 329, 332), (341, 342, 338, 1020), (342, 343, 1019, 338), (343, 344, 1018, 1019), (344, 341, 1020, 1018), (345, 346, 342, 341), (346, 347, 343, 342), (347, 348, 344, 343), (348, 345, 341, 344), (349, 350, 346, 345), (350, 351, 347, 346), (351, 352, 348, 347), (352, 349, 345, 348), (353, 354, 350, 349), (354, 355, 351, 350), (355, 356, 352, 351), (356, 353, 349, 352), (357, 358, 354, 353), (358, 359, 355, 354), (359, 360, 356, 355), (360, 357, 353, 356), (361, 362, 358, 357), (362, 363, 359, 358), (363, 364, 360, 359), (364, 361, 357, 360), (365, 366, 362, 361), (366, 367, 363, 362), (367, 368, 364, 363), (368, 365, 361, 364), (369, 370, 366, 365), (370, 371, 367, 366), (371, 372, 368, 367), (372, 369, 365, 368), (373, 374, 370, 369), (374, 375, 371, 370), (375, 376, 372, 371), (376, 373, 369, 372), (36, 37, 374, 373), (37, 38, 375, 374), (38, 39, 376, 375), (39, 36, 373, 376), (40, 41, 335, 377), (41, 42, 378, 335), (42, 43, 379, 378), (43, 40, 377, 379), (380, 381, 41, 40), (381, 382, 42, 41), (382, 383, 43, 42), (383, 380, 40, 43), (384, 385, 381, 380), (385, 386, 382, 381), (386, 387, 383, 382), (387, 384, 380, 383), (388, 389, 385, 384), (389, 390, 386, 385), (390, 391, 387, 386), (391, 388, 384, 387), (392, 393, 389, 388), (393, 394, 390, 389), (394, 395, 391, 390), (395, 392, 388, 391), (44, 45, 393, 392), (45, 46, 394, 393), (46, 47, 395, 394), (47, 44, 392, 395), (396, 397, 45, 44), (397, 398, 46, 45), (398, 399, 47, 46), (399, 396, 44, 47), (400, 401, 397, 396), (401, 402, 398, 397), (402, 403, 399, 398), (403, 400, 396, 399), (404, 405, 401, 400), (405, 406, 402, 401), (406, 407, 403, 402), (407, 404, 400, 403), (408, 409, 405, 404), (409, 410, 406, 405), (410, 411, 407, 406), (411, 408, 404, 407), (412, 413, 409, 408), (413, 414, 410, 409), (414, 415, 411, 410), (415, 412, 408, 411), (416, 417, 413, 412), (417, 418, 414, 413), (418, 419, 415, 414), (419, 416, 412, 415), (420, 421, 417, 416), (421, 422, 418, 417), (422, 423, 419, 418), (423, 420, 416, 419), (424, 425, 421, 420), (425, 426, 422, 421), (426, 427, 423, 422), (427, 424, 420, 423), (428, 429, 425, 424), (429, 430, 426, 425), (430, 431, 427, 426), (431, 428, 424, 427), (432, 433, 429, 428), (433, 434, 430, 429), (434, 435, 431, 430), (435, 432, 428, 431), (436, 437, 433, 432), (437, 438, 434, 433), (438, 439, 435, 434), (439, 436, 432, 435), (440, 441, 437, 436), (441, 442, 438, 437), (442, 443, 439, 438), (443, 440, 436, 439), (48, 49, 441, 440), (49, 50, 442, 441), (50, 51, 443, 442), (51, 48, 440, 443), (448, 449, 445, 444), (449, 450, 446, 445), (450, 451, 447, 446), (451, 448, 444, 447), (452, 453, 449, 448), (453, 454, 450, 449), (454, 455, 451, 450), (455, 452, 448, 451), (456, 457, 453, 452), (457, 458, 454, 453), (458, 459, 455, 454), (459, 456, 452, 455), (460, 461, 457, 456), (461, 462, 458, 457), (462, 463, 459, 458), (463, 460, 456, 459), (464, 465, 461, 460), (465, 466, 462, 461), (466, 467, 463, 462), (467, 464, 460, 463), (468, 469, 465, 464), (469, 470, 466, 465), (470, 471, 467, 466), (471, 468, 464, 467), (472, 473, 469, 468), (473, 474, 470, 469), (474, 475, 471, 470), (475, 472, 468, 471), (476, 477, 473, 472), (477, 478, 474, 473), (478, 479, 475, 474), (479, 476, 472, 475), (480, 481, 477, 476), (481, 482, 478, 477), (482, 483, 479, 478), (483, 480, 476, 479), (484, 485, 481, 480), (485, 486, 482, 481), (486, 487, 483, 482), (487, 484, 480, 483), (488, 489, 485, 484), (489, 490, 486, 485), (490, 491, 487, 486), (491, 488, 484, 487), (52, 53, 489, 488), (53, 54, 490, 489), (54, 55, 491, 490), (55, 52, 488, 491), (492, 493, 37, 36), (493, 494, 38, 37), (494, 495, 39, 38), (495, 492, 36, 39), (496, 497, 493, 492), (497, 498, 494, 493), (498, 499, 495, 494), (499, 496, 492, 495), (500, 501, 497, 496), (501, 502, 498, 497), (502, 503, 499, 498), (503, 500, 496, 499), (56, 57, 501, 500), (57, 58, 502, 501), (58, 59, 503, 502), (59, 56, 500, 503), (504, 505, 57, 56), (505, 506, 58, 57), (506, 507, 59, 58), (507, 504, 56, 59), (508, 509, 505, 504), (509, 510, 506, 505), (510, 511, 507, 506), (511, 508, 504, 507), (512, 513, 509, 508), (513, 514, 510, 509), (514, 515, 511, 510), (515, 512, 508, 511), (516, 517, 513, 512), (517, 518, 514, 513), (518, 519, 515, 514), (519, 516, 512, 515), (520, 521, 517, 516), (521, 522, 518, 517), (522, 523, 519, 518), (523, 520, 516, 519), (524, 525, 521, 520), (525, 526, 522, 521), (526, 527, 523, 522), (527, 524, 520, 523), (528, 529, 525, 524), (529, 530, 526, 525), (530, 531, 527, 526), (531, 528, 524, 527), (532, 533, 529, 528), (533, 534, 530, 529), (534, 535, 531, 530), (535, 532, 528, 531), (60, 61, 533, 532), (61, 62, 534, 533), (62, 63, 535, 534), (63, 60, 532, 535), (536, 537, 127, 132), (537, 538, 194, 127), (538, 539, 133, 194), (539, 536, 132, 133), (64, 65, 537, 536), (65, 66, 538, 537), (66, 67, 539, 538), (67, 64, 536, 539), (540, 541, 65, 64), (541, 542, 66, 65), (542, 543, 67, 66), (543, 540, 64, 67), (544, 545, 541, 540), (545, 546, 542, 541), (546, 547, 543, 542), (547, 544, 540, 543), (548, 549, 545, 544), (549, 550, 546, 545), (550, 551, 547, 546), (551, 548, 544, 547), (552, 553, 549, 548), (553, 554, 550, 549), (554, 555, 551, 550), (555, 552, 548, 551), (556, 557, 553, 552), (557, 558, 554, 553), (558, 559, 555, 554), (559, 556, 552, 555), (560, 561, 557, 556), (561, 562, 558, 557), (562, 563, 559, 558), (563, 560, 556, 559), (564, 565, 561, 560), (565, 566, 562, 561), (566, 567, 563, 562), (567, 564, 560, 563), (568, 569, 565, 564), (569, 570, 566, 565), (570, 571, 567, 566), (571, 568, 564, 567), (572, 573, 569, 568), (573, 574, 570, 569), (574, 575, 571, 570), (575, 572, 568, 571), (576, 577, 573, 572), (577, 578, 574, 573), (578, 579, 575, 574), (579, 576, 572, 575), (584, 585, 581, 580), (585, 586, 582, 581), (586, 587, 583, 582), (587, 584, 580, 583), (588, 589, 585, 584), (589, 590, 586, 585), (590, 591, 587, 586), (591, 588, 584, 587), (592, 593, 589, 588), (593, 594, 590, 589), (594, 595, 591, 590), (595, 592, 588, 591), (596, 597, 593, 592), (597, 598, 594, 593), (598, 599, 595, 594), (599, 596, 592, 595), (600, 601, 597, 596), (601, 602, 598, 597), (602, 603, 599, 598), (603, 600, 596, 599), (604, 605, 601, 600), (605, 606, 602, 601), (606, 607, 603, 602), (607, 604, 600, 603), (608, 609, 605, 604), (609, 610, 606, 605), (610, 611, 607, 606), (611, 608, 604, 607), (612, 613, 609, 608), (613, 614, 610, 609), (614, 615, 611, 610), (615, 612, 608, 611), (68, 69, 613, 612), (69, 70, 614, 613), (70, 71, 615, 614), (71, 68, 612, 615), (620, 621, 1022, 1023), (621, 622, 618, 1022), (622, 623, 1021, 618), (623, 620, 1023, 1021), (628, 629, 625, 624), (629, 630, 626, 625), (630, 631, 627, 626), (631, 628, 624, 627), (632, 633, 629, 628), (633, 634, 630, 629), (634, 635, 631, 630), (635, 632, 628, 631), (640, 641, 637, 636), (641, 642, 638, 637), (642, 643, 639, 638), (643, 640, 636, 639), (644, 645, 641, 640), (645, 646, 642, 641), (646, 647, 643, 642), (647, 644, 640, 643), (648, 649, 645, 644), (649, 650, 646, 645), (650, 651, 647, 646), (651, 648, 644, 647), (652, 653, 649, 648), (653, 654, 650, 649), (654, 655, 651, 650), (655, 652, 648, 651), (656, 657, 653, 652), (657, 658, 654, 653), (658, 659, 655, 654), (659, 656, 652, 655), (660, 661, 657, 656), (661, 662, 658, 657), (662, 663, 659, 658), (663, 660, 656, 659), (664, 665, 661, 660), (665, 666, 662, 661), (666, 667, 663, 662), (667, 664, 660, 663), (668, 669, 665, 664), (669, 670, 666, 665), (670, 671, 667, 666), (671, 668, 664, 667), (72, 73, 669, 668), (73, 74, 670, 669), (74, 75, 671, 670), (75, 72, 668, 671), (675, 676, 673, 672), (676, 677, 624, 673), (677, 678, 674, 624), (678, 675, 672, 674), (679, 680, 676, 675), (680, 681, 677, 676), (681, 682, 678, 677), (682, 679, 675, 678), (683, 684, 680, 679), (684, 685, 681, 680), (685, 686, 682, 681), (686, 683, 679, 682), (687, 688, 684, 683), (688, 689, 685, 684), (689, 690, 686, 685), (690, 687, 683, 686), (76, 77, 688, 687), (77, 78, 689, 688), (78, 79, 690, 689), (79, 76, 687, 690), (694, 695, 692, 691), (695, 696, 693, 692), (696, 697, 637, 693), (697, 694, 691, 637), (698, 699, 695, 694), (699, 700, 696, 695), (700, 701, 697, 696), (701, 698, 694, 697), (702, 703, 699, 698), (703, 704, 700, 699), (704, 705, 701, 700), (705, 702, 698, 701), (706, 707, 703, 702), (707, 708, 704, 703), (708, 709, 705, 704), (709, 706, 702, 705), (710, 711, 707, 706), (711, 712, 708, 707), (712, 713, 709, 708), (713, 710, 706, 709), (714, 715, 711, 710), (715, 716, 712, 711), (716, 717, 713, 712), (717, 714, 710, 713), (718, 719, 715, 714), (719, 720, 716, 715), (720, 721, 717, 716), (721, 718, 714, 717), (722, 723, 719, 718), (723, 724, 720, 719), (724, 725, 721, 720), (725, 722, 718, 721), (726, 727, 723, 722), (727, 728, 724, 723), (728, 729, 725, 724), (729, 726, 722, 725), (730, 731, 727, 726), (731, 732, 728, 727), (732, 733, 729, 728), (733, 730, 726, 729), (80, 81, 731, 730), (81, 82, 732, 731), (82, 83, 733, 732), (83, 80, 730, 733), (738, 739, 1025, 1026), (739, 740, 736, 1025), (740, 741, 1024, 736), (741, 738, 1026, 1024), (742, 743, 739, 738), (743, 744, 740, 739), (744, 745, 741, 740), (745, 742, 738, 741), (750, 751, 747, 746), (751, 752, 748, 747), (752, 753, 749, 748), (753, 750, 746, 749), (84, 85, 751, 750), (85, 86, 752, 751), (86, 87, 753, 752), (87, 84, 750, 753), (758, 759, 755, 754), (759, 760, 756, 755), (760, 761, 757, 756), (761, 758, 754, 757), (762, 763, 759, 758), (763, 764, 760, 759), (764, 765, 761, 760), (765, 762, 758, 761), (88, 89, 763, 762), (89, 90, 764, 763), (90, 91, 765, 764), (91, 88, 762, 765), (770, 771, 767, 766), (771, 772, 768, 767), (772, 773, 769, 768), (773, 770, 766, 769), (774, 775, 771, 770), (775, 776, 772, 771), (776, 777, 773, 772), (777, 774, 770, 773), (778, 779, 775, 774), (779, 780, 776, 775), (780, 781, 777, 776), (781, 778, 774, 777), (782, 783, 779, 778), (783, 784, 780, 779), (784, 785, 781, 780), (785, 782, 778, 781), (786, 787, 783, 782), (787, 788, 784, 783), (788, 789, 785, 784), (789, 786, 782, 785), (790, 791, 787, 786), (791, 792, 788, 787), (792, 793, 789, 788), (793, 790, 786, 789), (794, 795, 791, 790), (795, 796, 792, 791), (796, 797, 793, 792), (797, 794, 790, 793), (798, 799, 795, 794), (799, 800, 796, 795), (800, 801, 797, 796), (801, 798, 794, 797), (802, 803, 799, 798), (803, 804, 800, 799), (804, 805, 801, 800), (805, 802, 798, 801), (806, 807, 803, 802), (807, 808, 804, 803), (808, 809, 805, 804), (809, 806, 802, 805), (810, 811, 807, 806), (811, 812, 808, 807), (812, 813, 809, 808), (813, 810, 806, 809), (92, 93, 811, 810), (93, 94, 812, 811), (94, 95, 813, 812), (95, 92, 810, 813), (814, 815, 85, 84), (815, 816, 86, 85), (816, 817, 87, 86), (817, 814, 84, 87), (818, 819, 815, 814), (819, 820, 816, 815), (820, 821, 817, 816), (821, 818, 814, 817), (822, 823, 819, 818), (823, 824, 820, 819), (824, 825, 821, 820), (825, 822, 818, 821), (826, 827, 823, 822), (827, 828, 824, 823), (828, 829, 825, 824), (829, 826, 822, 825), (96, 97, 827, 826), (97, 98, 828, 827), (98, 99, 829, 828), (99, 96, 826, 829), (830, 831, 97, 96), (831, 832, 98, 97), (832, 833, 99, 98), (833, 830, 96, 99), (834, 835, 831, 830), (835, 836, 832, 831), (836, 837, 833, 832), (837, 834, 830, 833), (838, 839, 835, 834), (839, 840, 836, 835), (840, 841, 837, 836), (841, 838, 834, 837), (842, 843, 839, 838), (843, 844, 840, 839), (844, 845, 841, 840), (845, 842, 838, 841), (846, 847, 843, 842), (847, 848, 844, 843), (848, 849, 845, 844), (849, 846, 842, 845), (850, 851, 847, 846), (851, 852, 848, 847), (852, 853, 849, 848), (853, 850, 846, 849), (854, 855, 851, 850), (855, 856, 852, 851), (856, 857, 853, 852), (857, 854, 850, 853), (858, 859, 855, 854), (859, 860, 856, 855), (860, 861, 857, 856), (861, 858, 854, 857), (862, 863, 859, 858), (863, 864, 860, 859), (864, 865, 861, 860), (865, 862, 858, 861), (100, 101, 863, 862), (101, 102, 864, 863), (102, 103, 865, 864), (103, 100, 862, 865), (866, 867, 89, 88), (867, 868, 90, 89), (868, 869, 91, 90), (869, 866, 88, 91), (870, 871, 867, 866), (871, 872, 868, 867), (872, 873, 869, 868), (873, 870, 866, 869), (874, 875, 871, 870), (875, 876, 872, 871), (876, 877, 873, 872), (877, 874, 870, 873), (878, 879, 875, 874), (879, 880, 876, 875), (880, 881, 877, 876), (881, 878, 874, 877), (882, 883, 879, 878), (883, 884, 880, 879), (884, 885, 881, 880), (885, 882, 878, 881), (886, 887, 883, 882), (887, 888, 884, 883), (888, 889, 885, 884), (889, 886, 882, 885), (890, 891, 887, 886), (891, 892, 888, 887), (892, 893, 889, 888), (893, 890, 886, 889), (894, 895, 891, 890), (895, 896, 892, 891), (896, 897, 893, 892), (897, 894, 890, 893), (898, 899, 895, 894), (899, 900, 896, 895), (900, 901, 897, 896), (901, 898, 894, 897), (902, 903, 899, 898), (903, 904, 900, 899), (904, 905, 901, 900), (905, 902, 898, 901), (104, 105, 903, 902), (105, 106, 904, 903), (106, 107, 905, 904), (107, 104, 902, 905), (906, 907, 77, 76), (907, 908, 78, 77), (908, 909, 79, 78), (909, 906, 76, 79), (910, 911, 907, 906), (911, 912, 908, 907), (912, 913, 909, 908), (913, 910, 906, 909), (914, 915, 911, 910), (915, 916, 912, 911), (916, 917, 913, 912), (917, 914, 910, 913), (918, 919, 915, 914), (919, 920, 916, 915), (920, 921, 917, 916), (921, 918, 914, 917), (922, 923, 919, 918), (923, 924, 920, 919), (924, 925, 921, 920), (925, 922, 918, 921), (926, 927, 923, 922), (927, 928, 924, 923), (928, 929, 925, 924), (929, 926, 922, 925), (108, 109, 927, 926), (109, 110, 928, 927), (110, 111, 929, 928), (111, 108, 926, 929), (930, 931, 17, 16), (931, 932, 18, 17), (932, 933, 19, 18), (933, 930, 16, 19), (934, 935, 931, 930), (935, 936, 932, 931), (936, 937, 933, 932), (937, 934, 930, 933), (938, 939, 935, 934), (939, 940, 936, 935), (940, 941, 937, 936), (941, 938, 934, 937), (112, 113, 939, 938), (113, 114, 940, 939), (114, 115, 941, 940), (115, 112, 938, 941), (942, 943, 113, 112), (943, 944, 114, 113), (944, 945, 115, 114), (945, 942, 112, 115), (946, 947, 943, 942), (947, 948, 944, 943), (948, 949, 945, 944), (949, 946, 942, 945), (950, 951, 947, 946), (951, 952, 948, 947), (952, 953, 949, 948), (953, 950, 946, 949), (954, 955, 951, 950), (955, 956, 952, 951), (956, 957, 953, 952), (957, 954, 950, 953), (958, 959, 955, 954), (959, 960, 956, 955), (960, 961, 957, 956), (961, 958, 954, 957), (962, 963, 959, 958), (963, 964, 960, 959), (964, 965, 961, 960), (965, 962, 958, 961), (116, 117, 963, 962), (117, 118, 964, 963), (118, 119, 965, 964), (119, 116, 962, 965), (120, 121, 967, 966), (121, 122, 968, 967), (122, 123, 969, 968), (123, 120, 966, 969), (966, 967, 971, 970), (967, 968, 972, 971), (968, 969, 973, 972), (969, 966, 970, 973), (970, 971, 975, 974), (971, 972, 976, 975), (972, 973, 977, 976), (973, 970, 974, 977), (974, 975, 979, 978), (975, 976, 980, 979), (976, 977, 981, 980), (977, 974, 978, 981), (978, 979, 983, 982), (979, 980, 984, 983), (980, 981, 985, 984), (981, 978, 982, 985), (982, 983, 987, 986), (983, 984, 988, 987), (984, 985, 989, 988), (985, 982, 986, 989), (986, 987, 991, 990), (987, 988, 992, 991), (988, 989, 993, 992), (989, 986, 990, 993), (990, 991, 995, 994), (991, 992, 996, 995), (992, 993, 997, 996), (993, 990, 994, 997), (994, 995, 999, 998), (995, 996, 1000, 999), (996, 997, 1001, 1000), (997, 994, 998, 1001), (998, 999, 1003, 1002), (999, 1000, 1004, 1003), (1000, 1001, 1005, 1004), (1001, 998, 1002, 1005), (1002, 1003, 1007, 1006), (1003, 1004, 1008, 1007), (1004, 1005, 1009, 1008), (1005, 1002, 1006, 1009), (1006, 1007, 13, 12), (1007, 1008, 14, 13), (1008, 1009, 15, 14), (1009, 1006, 12, 15)])
me_plane.materials.append(mat_material_001)
me_plane.use_remesh_fix_poles = True
me_plane.use_remesh_preserve_attributes = False
me_plane.use_mirror_vertex_groups = False
me_plane.update()

# ---- objects
ob_light = bpy.data.objects.new('Light', light_light)
ob_camera = bpy.data.objects.new('Camera', cam_camera)
ob_plane = bpy.data.objects.new('Plane', me_plane)

# ---- transforms, parenting, visibility, modifiers, constraints
ob_light.location = (3.943, 2.538, 8.138)
ob_light.rotation_euler = (0.6503, 0.05522, 1.866)
ob_light.lock_rotations_4d = False
ob_light.empty_display_type = 'ARROWS'
ob_light.color = (0.0, 0.0, 0.0, 0.0)
ob_light.lineart.crease_threshold = 0.0
ob_camera.location = (12.48, -1.754, 2.725)
ob_camera.rotation_euler = (1.5, -2.175e-05, 1.426)
ob_camera.lock_rotations_4d = False
ob_camera.empty_display_type = 'ARROWS'
ob_camera.color = (0.0, 0.0, 0.0, 0.0)
ob_camera.display_type = 'WIRE'
ob_camera.lineart.crease_threshold = 0.0
ob_plane.location = (0.0, 0.0, 0.0)
ob_plane.lineart.crease_threshold = 0.0

# ---- collection membership
col_collection.objects.link(ob_light)
col_collection.objects.link(ob_camera)
col_collection.objects.link(ob_plane)

# ---- scene / render settings (as saved in the file)
scene.camera = ob_camera
scene.frame_start = 1; scene.frame_end = 250; scene.frame_set(0)
scene.render.engine = 'BLENDER_EEVEE_NEXT'
scene.cycles.use_denoising = False
scene.cycles.samples = 128
scene.cycles.sampling_pattern = 'TABULATED_SOBOL'
scene.cycles.use_adaptive_sampling = False
scene.cycles.use_light_tree = False
scene.view_settings.view_transform = 'Filmic'
bpy.context.view_layer.update()
